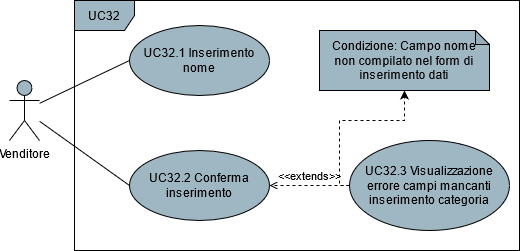

The diagram above was exported from draw.io. Its source (the exported page's mxGraphModel, read from the mxfile embedded in the PNG):
<mxGraphModel dx="1278" dy="547" grid="1" gridSize="10" guides="1" tooltips="1" connect="1" arrows="1" fold="1" page="1" pageScale="1" pageWidth="850" pageHeight="1100" math="0" shadow="0">
  <root>
    <mxCell id="0" />
    <mxCell id="1" parent="0" />
    <mxCell id="91bnOnWIWstpu17TpPb4-4" style="rounded=0;orthogonalLoop=1;jettySize=auto;html=1;entryX=0;entryY=0.5;entryDx=0;entryDy=0;endArrow=none;endFill=0;" parent="1" source="91bnOnWIWstpu17TpPb4-1" target="91bnOnWIWstpu17TpPb4-3" edge="1">
      <mxGeometry relative="1" as="geometry" />
    </mxCell>
    <mxCell id="bLCyY0Xk3GY4FDAfaLq9-10" style="edgeStyle=none;rounded=0;orthogonalLoop=1;jettySize=auto;html=1;entryX=0;entryY=0.5;entryDx=0;entryDy=0;endArrow=none;endFill=0;" parent="1" source="91bnOnWIWstpu17TpPb4-1" target="bLCyY0Xk3GY4FDAfaLq9-4" edge="1">
      <mxGeometry relative="1" as="geometry" />
    </mxCell>
    <mxCell id="91bnOnWIWstpu17TpPb4-1" value="Venditore" style="shape=umlActor;verticalLabelPosition=bottom;verticalAlign=top;html=1;fillColor=#9FB6C3;" parent="1" vertex="1">
      <mxGeometry x="210" y="370" width="30" height="60" as="geometry" />
    </mxCell>
    <mxCell id="91bnOnWIWstpu17TpPb4-2" value="UC32" style="shape=umlFrame;whiteSpace=wrap;html=1;fillColor=#9FB6C3;" parent="1" vertex="1">
      <mxGeometry x="275" y="290" width="445" height="250" as="geometry" />
    </mxCell>
    <mxCell id="91bnOnWIWstpu17TpPb4-3" value="UC32.1 Inserimento nome" style="ellipse;whiteSpace=wrap;html=1;fillColor=#9FB6C3;" parent="1" vertex="1">
      <mxGeometry x="330" y="315" width="140" height="70" as="geometry" />
    </mxCell>
    <mxCell id="bLCyY0Xk3GY4FDAfaLq9-4" value="UC32.2 Conferma inserimento" style="ellipse;whiteSpace=wrap;html=1;fillColor=#9FB6C3;" parent="1" vertex="1">
      <mxGeometry x="330" y="440" width="140" height="70" as="geometry" />
    </mxCell>
    <mxCell id="JuWAqdXWm7eo5UUlqVex-5" value="&amp;lt;&amp;lt;extends&amp;gt;&amp;gt;" style="edgeStyle=orthogonalEdgeStyle;rounded=0;orthogonalLoop=1;jettySize=auto;html=1;exitX=0;exitY=0.5;exitDx=0;exitDy=0;entryX=1;entryY=0.5;entryDx=0;entryDy=0;endArrow=open;endFill=0;dashed=1;verticalAlign=bottom;align=center;" parent="1" source="JuWAqdXWm7eo5UUlqVex-1" target="bLCyY0Xk3GY4FDAfaLq9-4" edge="1">
      <mxGeometry relative="1" as="geometry">
        <Array as="points">
          <mxPoint x="550" y="475" />
        </Array>
      </mxGeometry>
    </mxCell>
    <mxCell id="JuWAqdXWm7eo5UUlqVex-1" value="UC32.3 Visualizzazione errore campi mancanti inserimento categoria" style="ellipse;whiteSpace=wrap;html=1;fillColor=#9FB6C3;" parent="1" vertex="1">
      <mxGeometry x="550" y="430" width="160" height="90" as="geometry" />
    </mxCell>
    <mxCell id="JuWAqdXWm7eo5UUlqVex-3" value="Condizione: Campo nome &lt;br&gt;non compilato nel form di inserimento dati" style="shape=note;whiteSpace=wrap;html=1;backgroundOutline=1;darkOpacity=0.05;size=14;fillColor=#9FB6C3;" parent="1" vertex="1">
      <mxGeometry x="520" y="320" width="170" height="60" as="geometry" />
    </mxCell>
    <mxCell id="JuWAqdXWm7eo5UUlqVex-6" value="" style="endArrow=classic;html=1;dashed=1;align=center;entryX=0.5;entryY=1;entryDx=0;entryDy=0;entryPerimeter=0;exitX=0;exitY=0.5;exitDx=0;exitDy=0;edgeStyle=orthogonalEdgeStyle;rounded=0;" parent="1" source="JuWAqdXWm7eo5UUlqVex-1" target="JuWAqdXWm7eo5UUlqVex-3" edge="1">
      <mxGeometry width="50" height="50" relative="1" as="geometry">
        <mxPoint x="380" y="610" as="sourcePoint" />
        <mxPoint x="430" y="560" as="targetPoint" />
        <Array as="points">
          <mxPoint x="540" y="475" />
          <mxPoint x="540" y="410" />
          <mxPoint x="605" y="410" />
        </Array>
      </mxGeometry>
    </mxCell>
  </root>
</mxGraphModel>